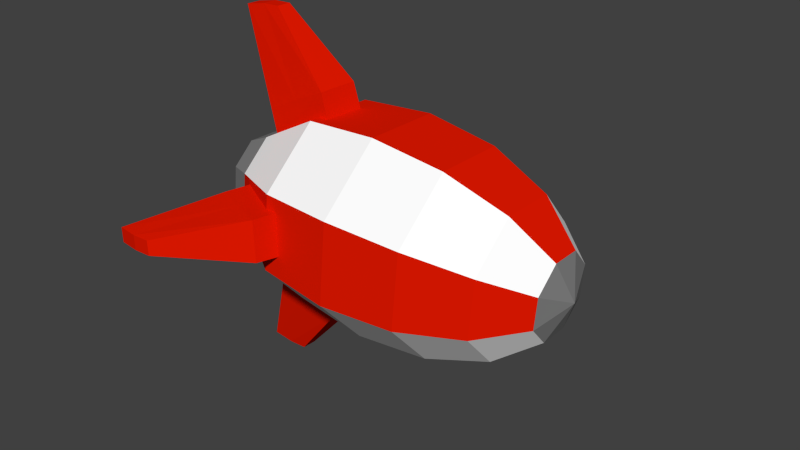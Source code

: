 # Source: Missile.blend  (saved by Blender 2.75.0; exported with 4.5.12 LTS)
import bpy
from mathutils import Matrix  # noqa: F401  (used for matrix-valued properties, if any)

bpy.ops.wm.read_factory_settings(use_empty=True)
scene = bpy.context.scene
scene.name = 'Scene'

# ---- collections
col_collection_1 = bpy.data.collections.new('Collection 1'); scene.collection.children.link(col_collection_1)

# ---- materials (node trees are filled in below, after node groups)
mat_missile_body1 = bpy.data.materials.new('Missile_Body1')
mat_missile_body1.alpha_threshold = 0.0
mat_missile_body1.use_transparent_shadow = False
mat_missile_body1.diffuse_color = (0.8, 0.009789, 0.0, 1.0)
mat_missile_body1.roughness = 0.5
mat_missile_body1.specular_intensity = 0.1526
mat_missile_body2 = bpy.data.materials.new('Missile_Body2')
mat_missile_body2.alpha_threshold = 0.0
mat_missile_body2.use_transparent_shadow = False
mat_missile_body2.diffuse_color = (1.0, 1.0, 1.0, 1.0)
mat_missile_body2.specular_color = (0.9849, 0.9849, 0.9849)
mat_missile_body2.roughness = 0.5
mat_missile_body2.specular_intensity = 0.1632
mat_missile_reactor = bpy.data.materials.new('Missile_Reactor')
mat_missile_reactor.alpha_threshold = 0.0
mat_missile_reactor.use_transparent_shadow = False
mat_missile_reactor.diffuse_color = (0.2266, 0.2266, 0.2266, 1.0)
mat_missile_reactor.roughness = 0.5
mat_missile_reactor.specular_intensity = 0.3421

# ---- material node trees

# ---- world
world_world = bpy.data.worlds.new('World'); scene.world = world_world
world_world.color = (0.05088, 0.05088, 0.05088)
world_world.use_sun_shadow = False
world_world.sun_shadow_jitter_overblur = 0.0
world_world.cycles.sampling_method = 'MANUAL'
world_world.cycles.sample_map_resolution = 256

# ---- meshes
me_cube_005 = bpy.data.meshes.new('Cube.005')
me_cube_005.from_pydata([(0.9618, -0.9135, 1.356), (1.274, -0.896, 1.321), (1.104, -0.9057, 1.352), (0.9788, -1.002, 0.6399), (0.4683, -1.034, 0.871), (0.7244, -1.018, 0.7591), (-0.05591, -1.561, 0.2699), (-0.6017, -1.468, 0.2302), (-1.056, -1.273, 0.1533), (-1.349, -1.005, 0.05104), (0.6037, -0.1194, -0.2577), (0.05797, -0.02684, -0.2975), (-0.4965, -0.05107, -0.294), (-0.9752, -0.1884, -0.2479), (0.008671, -1.079, -0.7823), (-0.542, -1.023, -0.7419), (-1.01, -0.932, -0.5907), (0.9843, -2.184, -0.06767), (1.296, -2.142, -0.07768), (1.127, -2.177, -0.07241), (0.9778, -1.468, -0.1582), (0.4717, -1.71, -0.1445), (0.7257, -1.592, -0.1515), (0.9558, -0.8028, 1.358), (1.268, -0.7852, 1.323), (0.9588, -0.8582, 1.357), (1.271, -0.8406, 1.322), (1.098, -0.795, 1.354), (1.101, -0.8504, 1.353), (0.9618, -0.6896, 0.645), (0.4513, -0.7211, 0.8761), (0.9704, -0.8459, 0.6429), (0.4599, -0.8774, 0.874), (0.7074, -0.7054, 0.7642), (1.074, -0.7204, 0.3997), (1.153, -0.9567, 0.2226), (1.056, -1.028, 0.3877), (0.5089, -1.143, 0.6917), (-0.04463, -1.134, 0.7302), (-0.5913, -1.074, 0.6555), (-1.048, -0.9716, 0.4788), (-1.345, -0.8417, 0.2272), (1.15, -1.07, 0.1001), (1.05, -1.238, 0.1613), (0.4985, -1.536, 0.2664), (1.167, -0.9418, -0.18), (1.082, -1.001, -0.3563), (0.5582, -1.091, -0.7056), (1.177, -0.7752, -0.1735), (1.101, -0.6929, -0.3443), (0.5933, -0.513, -0.683), (0.0467, -0.4529, -0.7578), (-0.5069, -0.4447, -0.7193), (1.18, -0.6618, -0.05094), (1.106, -0.4833, -0.1178), (1.266, -0.8167, 0.1781), (1.265, -0.7695, 0.3054), (1.259, -0.9389, 0.1733), (1.251, -0.9953, 0.2965), (1.257, -1.022, 0.0834), (1.247, -1.149, 0.1304), (1.269, -0.928, -0.1222), (1.271, -0.9751, -0.2494), (1.277, -0.8057, -0.1174), (1.284, -0.7493, -0.2406), (1.279, -0.7225, -0.02745), (1.288, -0.5955, -0.07443), (0.8379, 0.5082, -0.02376), (1.152, 0.5006, -0.03458), (0.2091, -0.8744, -0.1461), (0.7717, -0.8435, -0.1648), (0.98, 0.5167, -0.02848), (0.4909, -0.8589, -0.1555), (0.9089, -0.2011, -0.1376), (0.3795, -0.01589, -0.1169), (0.6448, -0.1048, -0.1272), (0.8701, -0.8746, -1.339), (1.184, -0.8577, -1.324), (0.225, -1.056, 0.03), (0.7876, -1.025, 0.01129), (1.012, -0.8667, -1.344), (0.5067, -1.04, 0.02063), (0.9356, -0.9838, -0.6279), (0.4106, -1.009, -0.8246), (0.6737, -0.9964, -0.73), (-1.324, -0.8203, -0.3516), (-1.305, -0.4178, -0.1661), (0.5833, -0.1408, 0.3211), (0.03589, -0.05001, 0.329), (-0.5169, -0.07248, 0.2848), (-0.9908, -0.2047, 0.1951), (-1.314, -0.4267, 0.07366), (0.5441, -0.5646, 0.7143), (-0.00661, -0.5088, 0.7547), (-0.5561, -0.4964, 0.6781), (-1.021, -0.5292, 0.4961), (-1.33, -0.6022, 0.2366), (0.9881, -2.186, 0.04319), (1.3, -2.144, 0.03318), (0.9862, -2.185, -0.01224), (1.298, -2.143, -0.02225), (1.13, -2.178, 0.03845), (1.128, -2.178, -0.01698), (0.9884, -1.472, 0.1546), (0.4823, -1.714, 0.1684), (0.9832, -1.471, -0.001816), (0.4771, -1.713, 0.01191), (0.7364, -1.597, 0.1614), (0.8641, -0.7638, -1.337), (1.178, -0.747, -1.322), (0.2055, -0.6981, 0.03583), (0.8671, -0.8192, -1.338), (1.181, -0.8024, -1.323), (0.7681, -0.6672, 0.01712), (1.006, -0.756, -1.342), (1.009, -0.8114, -1.343), (0.4872, -0.6827, 0.02646), (0.7779, -0.8461, 0.0142), (0.9186, -0.6713, -0.6228), (0.3936, -0.6966, -0.8195), (0.9272, -0.8275, -0.6259), (0.4021, -0.8529, -0.8225), (0.6567, -0.6838, -0.7249), (1.174, -0.6679, 0.1158), (1.095, -0.4947, 0.1903), (-0.9831, -0.4896, -0.5733), (-1.31, -0.5808, -0.3422), (1.033, -0.8577, 0.02024), (1.156, -1.064, -0.06667), (1.061, -1.226, -0.1469), (0.5189, -1.515, -0.3124), (-0.03383, -1.537, -0.3566), (-0.5813, -1.447, -0.3486), (-1.04, -1.256, -0.2897), (-1.34, -0.9958, -0.1887), (-1.436, -0.7045, -0.06113), (1.163, -0.7901, 0.2292), (1.275, -0.727, 0.09494), (1.281, -0.6039, 0.1517), (1.261, -1.018, -0.039), (1.255, -1.141, -0.09577), (0.8416, 0.5066, 0.0871), (1.156, 0.499, 0.07629), (0.2213, -0.8796, 0.212), (0.8398, 0.5074, 0.03167), (1.154, 0.4998, 0.02085), (0.7839, -0.8487, 0.1932), (0.9838, 0.5151, 0.08238), (0.9819, 0.5159, 0.02695), (0.503, -0.8641, 0.2026), (0.2153, -0.877, 0.03291), (0.9196, -0.2056, 0.1753), (0.3902, -0.02041, 0.196), (0.9143, -0.2029, 0.01886), (0.3849, -0.01768, 0.03956), (0.6555, -0.1093, 0.1857)], [], [(2, 28, 25, 0), (1, 26, 28, 2), (3, 5, 81, 79), (5, 4, 78, 81), (26, 1, 3, 31), (2, 0, 4, 5), (31, 3, 79, 117), (1, 2, 5, 3), (0, 25, 32, 4), (8, 7, 39, 40), (9, 8, 40, 41), (7, 6, 38, 39), (90, 89, 12, 13), (88, 87, 10, 11), (89, 88, 11, 12), (11, 10, 50, 51), (12, 11, 51, 52), (52, 51, 14, 15), (135, 9, 41), (19, 102, 99, 17), (18, 100, 102, 19), (20, 22, 72, 70), (22, 21, 69, 72), (100, 18, 20, 105), (21, 106, 150, 69), (19, 17, 21, 22), (18, 19, 22, 20), (17, 99, 106, 21), (27, 23, 25, 28), (24, 27, 28, 26), (29, 113, 116, 33), (33, 116, 110, 30), (26, 31, 29, 24), (27, 33, 30, 23), (31, 117, 113, 29), (24, 29, 33, 27), (23, 30, 32, 25), (34, 56, 138, 124), (42, 59, 139, 128), (128, 139, 61, 45), (37, 44, 43, 36), (44, 130, 129, 43), (129, 140, 60, 43), (53, 65, 137, 123), (130, 47, 46, 129), (46, 62, 140, 129), (47, 50, 49, 46), (124, 138, 66, 54), (35, 42, 127), (42, 128, 127), (128, 45, 127), (45, 48, 127), (48, 53, 127), (53, 123, 127), (35, 57, 59, 42), (138, 56, 55, 137), (56, 58, 57, 55), (58, 60, 59, 57), (60, 140, 139, 59), (140, 62, 61, 139), (62, 64, 63, 61), (64, 66, 65, 63), (66, 138, 137, 65), (36, 58, 56, 34), (54, 66, 64, 49), (49, 64, 62, 46), (48, 63, 65, 53), (43, 60, 58, 36), (45, 61, 63, 48), (71, 67, 144, 148), (68, 71, 148, 145), (73, 70, 72, 75), (75, 72, 69, 74), (145, 153, 73, 68), (74, 69, 150, 154), (71, 75, 74, 67), (68, 73, 75, 71), (67, 74, 154, 144), (80, 76, 111, 115), (77, 80, 115, 112), (82, 79, 81, 84), (84, 81, 78, 83), (112, 120, 82, 77), (80, 84, 83, 76), (120, 117, 79, 82), (77, 82, 84, 80), (76, 83, 121, 111), (90, 95, 94, 89), (88, 93, 92, 87), (91, 96, 95, 90), (89, 94, 93, 88), (135, 126, 85), (135, 86, 126), (135, 91, 86), (135, 96, 91), (101, 97, 99, 102), (98, 101, 102, 100), (103, 146, 149, 107), (107, 149, 143, 104), (100, 105, 103, 98), (104, 143, 150, 106), (101, 107, 104, 97), (98, 103, 107, 101), (97, 104, 106, 99), (114, 115, 111, 108), (109, 112, 115, 114), (118, 122, 116, 113), (122, 119, 110, 116), (112, 109, 118, 120), (114, 108, 119, 122), (120, 118, 113, 117), (109, 114, 122, 118), (108, 111, 121, 119), (136, 127, 123), (147, 148, 144, 141), (142, 145, 148, 147), (151, 155, 149, 146), (155, 152, 143, 149), (145, 142, 151, 153), (152, 154, 150, 143), (147, 141, 152, 155), (142, 147, 155, 151), (141, 144, 154, 152), (4, 32, 150, 78), (6, 44, 37, 38), (136, 123, 137, 55), (41, 40, 95, 96), (39, 38, 93, 94), (37, 36, 34, 92), (40, 39, 94, 95), (38, 37, 92, 93), (92, 34, 124, 87), (91, 90, 13, 86), (87, 124, 54, 10), (13, 12, 52, 125), (86, 13, 125, 126), (10, 54, 49, 50), (126, 125, 16, 85), (125, 52, 15, 16), (51, 50, 47, 14), (35, 127, 136), (135, 41, 96), (35, 136, 55, 57), (105, 20, 70, 117), (30, 110, 150, 32), (9, 134, 133, 8), (7, 132, 131, 6), (8, 133, 132, 7), (6, 131, 130, 44), (133, 16, 15, 132), (131, 14, 47, 130), (134, 85, 16, 133), (132, 15, 14, 131), (135, 134, 9), (135, 85, 134), (153, 117, 70, 73), (83, 78, 150, 121), (105, 117, 146, 103), (119, 121, 150, 110), (153, 151, 146, 117)])
me_cube_005.polygons.foreach_set('material_index', [0, 0, 0, 0, 0, 0, 0, 0, 0, 1, 1, 1, 0, 0, 0, 1, 1, 0, 2, 0, 0, 0, 0, 0, 0, 0, 0, 0, 0, 0, 0, 0, 0, 0, 0, 0, 0, 2, 2, 2, 1, 0, 2, 2, 1, 2, 0, 2, 2, 2, 2, 2, 2, 2, 2, 2, 2, 2, 2, 2, 2, 2, 2, 2, 2, 2, 2, 2, 2, 0, 0, 0, 0, 0, 0, 0, 0, 0, 0, 0, 0, 0, 0, 0, 0, 0, 0, 1, 1, 1, 1, 2, 2, 2, 2, 0, 0, 0, 0, 0, 0, 0, 0, 0, 0, 0, 0, 0, 0, 0, 0, 0, 0, 2, 0, 0, 0, 0, 0, 0, 0, 0, 0, 0, 1, 2, 0, 0, 0, 0, 0, 1, 0, 0, 1, 1, 1, 0, 0, 0, 2, 2, 2, 0, 0, 0, 0, 0, 0, 1, 1, 1, 1, 2, 2, 0, 0, 0, 0, 0])
me_cube_005.materials.append(mat_missile_body1)
me_cube_005.materials.append(mat_missile_body2)
me_cube_005.materials.append(mat_missile_reactor)
me_cube_005.use_remesh_preserve_volume = False
me_cube_005.use_remesh_preserve_attributes = False
me_cube_005.use_mirror_vertex_groups = False
me_cube_005.update()

# ---- objects
ob_missile = bpy.data.objects.new('Missile', me_cube_005)

# ---- transforms, parenting, visibility, modifiers, constraints
ob_missile.location = (0.0, 0.0, 5.96e-08)
ob_missile.rotation_euler = (-1.571, -1.51e-07, 3.142)
ob_missile.scale = (1.22, 1.22, 1.22)
ob_missile.lineart.crease_threshold = 0.0

# ---- collection membership
col_collection_1.objects.link(ob_missile)

# ---- scene / render settings (as saved in the file)
scene.frame_start = 1; scene.frame_end = 250; scene.frame_set(1)
scene.render.engine = 'BLENDER_EEVEE_NEXT'
scene.render.resolution_percentage = 50
scene.render.dither_intensity = 0.0
scene.cycles.use_denoising = False
scene.cycles.samples = 10
scene.cycles.sampling_pattern = 'TABULATED_SOBOL'
scene.cycles.light_sampling_threshold = 0.0
scene.cycles.use_adaptive_sampling = False
scene.cycles.use_light_tree = False
scene.cycles.blur_glossy = 0.0
scene.cycles.pixel_filter_type = 'GAUSSIAN'
scene.cycles.sample_clamp_indirect = 0.0
scene.view_settings.view_transform = 'Standard'
bpy.context.view_layer.update()

# ---- added for rendering (the .blend has no active camera and no usable light): camera, sun
cam_auto = bpy.data.cameras.new('AutoCamera')
cam_auto.lens = 50.0
cam_auto.sensor_width = 36.0
cam_auto.clip_end = 1000.0
ob_auto_camera = bpy.data.objects.new('AutoCamera', cam_auto)
scene.collection.objects.link(ob_auto_camera)
ob_auto_camera.location = (5.38895, -6.37517, 5.26248)
ob_auto_camera.rotation_euler = (1.09748, -7.21219e-08, 0.694738)
scene.camera = ob_auto_camera
light_auto_sun = bpy.data.lights.new('AutoSun', 'SUN')
light_auto_sun.energy = 3.0
light_auto_sun.angle = 0.0523599
ob_auto_sun = bpy.data.objects.new('AutoSun', light_auto_sun)
scene.collection.objects.link(ob_auto_sun)
ob_auto_sun.rotation_euler = (0.872665, 0.174533, 0.523599)
bpy.context.view_layer.update()
